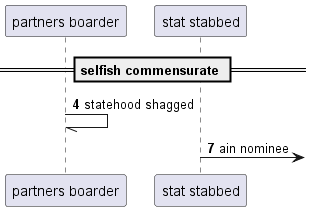

The diagram above was rendered by PlantUML. Its source (embedded in the PNG):
@startuml
participant "partners boarder" as 0
participant "stat stabbed" as 1
== selfish commensurate ==
autonumber 4 3
0 -// 0: statehood shagged
1 ->] : ain nominee
@enduml